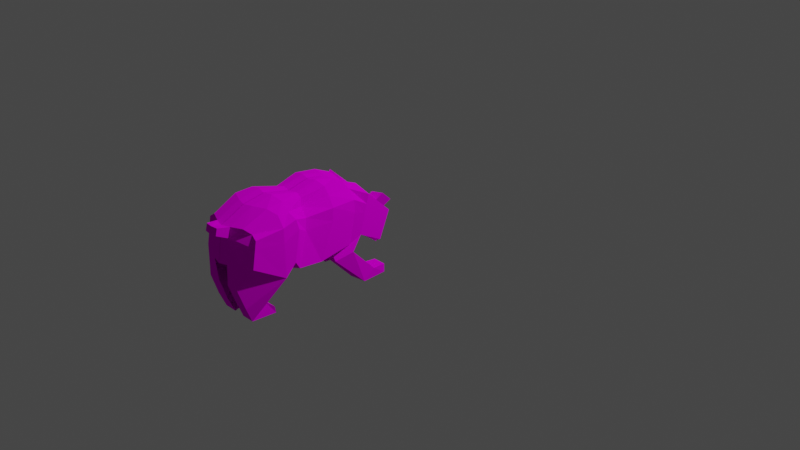 # Source: gr.blend  (saved by Blender 2.91.10; exported with 4.5.12 LTS)
import bpy
from mathutils import Matrix  # noqa: F401  (used for matrix-valued properties, if any)

bpy.ops.wm.read_factory_settings(use_empty=True)
scene = bpy.context.scene
scene.name = 'Scene'

# ---- collections
col_collection = bpy.data.collections.new('Collection'); scene.collection.children.link(col_collection)

# ---- images (referenced by path relative to the original .blend; pixels are not part of the script)
import os
ASSET_DIR = os.environ.get("B2B_ASSET_DIR", "")  # directory of the original .blend (textures are referenced by path, not embedded)
HERE = os.path.dirname(os.path.abspath(__file__))  # packed textures are extracted next to this script under _unpacked/

def load_image(name, relpath, width, height, colorspace="sRGB"):
    """Load a texture the original file referenced (path relative to the .blend, or extracted next to this script)."""
    p = next((c for c in (os.path.join(HERE, relpath), os.path.join(ASSET_DIR, relpath)) if relpath and os.path.exists(c)), "")
    if p:
        img = bpy.data.images.load(p, check_existing=True)
        img.name = name
    else:  # same state as the original file: an image datablock whose file is absent (Cycles renders it pink)
        img = bpy.data.images.new(name, width, height)
        img.source = "FILE"
        img.filepath = "//" + (relpath or name)
    img.colorspace_settings.name = colorspace
    return img
img_grizz_png = load_image('grizz.png', 'grizz.png', 1024, 1024, 'sRGB')

# ---- materials (node trees are filled in below, after node groups)
mat_material_001 = bpy.data.materials.new('Material.001')
mat_material_001.use_transparent_shadow = False

# ---- material node trees
mat_material_001.use_nodes = True; mat_material_001.node_tree.nodes.clear()
_N = mat_material_001.node_tree.nodes; _L = mat_material_001.node_tree.links
n0 = _N.new('ShaderNodeOutputMaterial'); n0.name = 'Material Output'; n0.location = (300, 300)
n1 = _N.new('ShaderNodeBsdfDiffuse'); n1.name = 'Diffuse BSDF'; n1.location = (10, 300)
n1.inputs[1].default_value = 0.5
n2 = _N.new('ShaderNodeTexImage'); n2.name = 'Image Texture'; n2.location = (-280, 280)
n2.image = img_grizz_png
_L.new(n1.outputs[0], n0.inputs[0])
_L.new(n2.outputs[0], n1.inputs[0])
n0.is_active_output = True

# ---- world
world_world = bpy.data.worlds.new('World'); scene.world = world_world
world_world.use_nodes = True; world_world.node_tree.nodes.clear()
_N = world_world.node_tree.nodes; _L = world_world.node_tree.links
n0 = _N.new('ShaderNodeOutputWorld'); n0.name = 'World Output'; n0.location = (300, 300)
n1 = _N.new('ShaderNodeBackground'); n1.name = 'Background'; n1.location = (10, 300)
n1.inputs[0].default_value = (0.05088, 0.05088, 0.05088, 1.0)
_L.new(n1.outputs[0], n0.inputs[0])
n0.is_active_output = True
world_world.color = (0.05088, 0.05088, 0.05088)
world_world.use_sun_shadow = False
world_world.sun_shadow_jitter_overblur = 0.0

# ---- cameras
cam_camera = bpy.data.cameras.new('Camera')
cam_camera.clip_end = 100.0
cam_camera.ortho_scale = 7.314

# ---- lights
light_light = bpy.data.lights.new('Light', 'POINT')
light_light.transmission_factor = 0.0
light_light.energy = 1000.0
light_light.shadow_soft_size = 0.1
light_light.shadow_maximum_resolution = 0.006
light_light.use_absolute_resolution = True

# ---- meshes
me_plane_001 = bpy.data.meshes.new('Plane.001')
me_plane_001.from_pydata([(-0.4056, -0.5396, 0.001162), (-0.3656, -0.7611, 0.001162), (0.1702, -0.6436, 0.001162), (0.2878, -0.7543, 0.001162), (-0.2438, -1.005, 0.001162), (0.1106, -1.064, 0.001162), (-0.3392, -0.2628, 0.001162), (0.3252, -0.5328, 0.001162), (-0.3945, -0.04135, 0.001162), (0.2699, -0.3114, 0.001162), (-0.3634, 0.1626, 0.0), (0.2145, 0.0319, 0.001162), (-0.2125, 0.3905, 0.001162), (0.2367, 0.2866, 0.001162), (-0.03736, 0.6175, 0.001843), (0.3695, 0.5302, 0.001162), (0.3228, 0.7187, 0.0006113), (0.4138, 0.6188, 0.001162), (-0.3005, -0.4895, 0.2795), (-0.3174, -0.6203, 0.3084), (0.1648, -0.5027, 0.3785), (0.2823, -0.6135, 0.3785), (-0.206, -0.8793, 0.2713), (0.09471, -0.939, 0.3414), (0.5424, -0.9536, 0.2097), (0.321, -1.031, 0.1993), (0.5314, -0.7543, 0.2097), (0.6975, -0.8872, 0.1993), (0.6089, -0.6657, 0.2491), (0.6753, -0.6546, 0.2491), (-0.251, -0.2782, 0.1985), (0.2617, -0.4327, 0.3456), (-0.2958, -0.005531, 0.2634), (0.2913, -0.1733, 0.3379), (-0.2832, 0.2444, 0.2453), (0.2359, 0.1699, 0.3379), (-0.2203, 0.3905, 0.3595), (0.1672, 0.2866, 0.3595), (0.02328, 0.6452, 0.3595), (0.3001, 0.5302, 0.3595), (0.3321, 0.6944, 0.1919), (0.4138, 0.6188, 0.1993), (0.3587, -0.002723, 0.3296), (0.3031, 0.1761, 0.3771), (0.6796, 0.3227, 0.3624), (0.5799, 0.4445, 0.3624), (0.6907, 0.6022, 0.3342), (0.6021, 0.6022, 0.3342), (-0.03859, 0.5805, 0.3595), (-0.131, 0.4839, 0.3595), (-0.09221, 0.4918, 0.1983), (-0.01335, 0.5759, 0.2065), (-0.09596, 0.6435, 0.3839), (-0.1884, 0.5469, 0.3839), (-0.1496, 0.5548, 0.2227), (-0.07071, 0.6389, 0.2309), (0.3886, 0.6526, 0.001162), (0.3533, 0.7, 0.001162), (0.3571, 0.6948, 0.1234), (0.3883, 0.653, 0.1237), (0.4097, 0.6683, 0.001162), (0.3743, 0.7157, 0.001162), (0.3782, 0.7106, 0.1234), (0.4093, 0.6688, 0.1237), (0.5314, -0.7543, 0.07283), (0.6089, -0.6657, 0.1122), (0.5799, 0.4195, 0.1973), (0.6021, 0.6022, 0.1973), (0.3481, 0.5302, 0.1119), (0.2152, 0.2866, 0.1119), (0.1633, -0.6203, 0.09271), (0.2808, -0.731, 0.09271), (-0.2661, 0.3109, 0.0), (0.3183, -0.5096, 0.09271), (0.1037, -1.041, 0.09271), (-0.2507, -0.9815, 0.09271), (0.4138, 0.6188, 0.06236), (-0.4125, -0.5164, 0.09271), (-0.3461, -0.2396, 0.09271), (-0.3725, -0.7379, 0.09271), (0.263, -0.2881, 0.09271), (0.5424, -0.9536, 0.07283), (0.321, -1.031, 0.06236), (-0.4014, -0.01809, 0.09271), (0.3695, -0.001322, 0.2119), (0.2076, 0.05516, 0.09271), (0.3031, 0.2312, 0.2119), (-0.3571, 0.1812, 0.09271), (0.6975, -0.8872, 0.06236), (0.6796, 0.2977, 0.1973), (0.6753, -0.6546, 0.1122), (0.6907, 0.6022, 0.1973), (0.1968, 0.6602, -0.01282), (0.3556, 0.5484, 0.268), (0.2041, 0.6627, 0.2574), (-0.1479, -0.9988, 0.09271), (-0.1391, -1.022, 0.001162), (-0.2449, -1.021, 0.0), (-0.2519, -0.9885, 0.09439), (-0.1491, -1.006, 0.09439), (-0.1403, -1.038, 0.0), (-0.2726, -1.114, 0.0), (-0.2701, -1.103, 0.07476), (-0.2016, -1.12, 0.07476), (-0.2022, -1.132, 0.0), (-0.1471, -0.4465, 0.3785), (-0.07149, -0.6172, 0.3785), (-0.0972, -0.9067, 0.3414), (-0.05697, -0.3113, 0.2975), (-0.06858, -0.02709, 0.3379), (-0.06997, 0.2382, 0.3379), (-0.04267, 0.3429, 0.3595), (-0.05288, -1.015, 0.09271), (-0.2713, 0.3905, 0.1761), (-0.3839, -0.5032, 0.2186), (-0.2551, -0.9314, 0.2146), (-0.3258, -0.2585, 0.1789), (-0.3717, -0.6802, 0.2327), (-0.3759, -0.01194, 0.2107), (-0.3472, 0.2122, 0.2018), (-0.2449, -0.4668, 0.3648), (-0.174, -0.2957, 0.2839), (-0.2013, -0.0169, 0.3358), (-0.1961, 0.2411, 0.3273), (-0.1266, 0.3654, 0.3595), (-0.213, -0.6186, 0.3785), (-0.174, -0.8938, 0.3414)], [], [(105, 106, 21, 20), (125, 19, 22, 126), (21, 23, 25, 24), (21, 24, 27, 26), (26, 27, 29, 28), (105, 20, 31, 108), (108, 31, 33, 109), (109, 33, 35, 110), (110, 35, 37, 111), (36, 124, 111, 37, 39, 38, 48, 49), (38, 39, 93, 94), (37, 35, 42, 43), (43, 42, 44, 45), (45, 44, 46, 47), (65, 64, 26, 28), (67, 66, 45, 47), (69, 68, 39, 37), (71, 70, 20, 21), (14, 12, 72, 113, 36, 49, 50, 51, 48, 38), (70, 73, 31, 20), (75, 95, 112, 107, 126, 22, 115), (17, 56, 59, 58, 57, 16, 40, 41, 76), (116, 114, 18, 30), (117, 115, 22, 19), (68, 76, 41, 93, 39), (16, 92, 94, 40), (73, 80, 33, 31), (82, 81, 24, 25), (118, 116, 30, 32), (74, 82, 25, 23), (85, 84, 42, 35), (86, 69, 37, 43), (80, 85, 35, 33), (119, 118, 32, 34), (81, 88, 27, 24), (84, 89, 44, 42), (64, 71, 21, 26), (66, 86, 43, 45), (90, 65, 28, 29), (91, 67, 47, 46), (113, 119, 34, 36), (88, 90, 29, 27), (89, 91, 46, 44), (114, 117, 19, 18), (52, 55, 54, 53), (51, 50, 54, 55), (49, 48, 52, 53), (48, 51, 55, 52), (50, 49, 53, 54), (58, 59, 63, 62), (61, 62, 63, 60), (56, 57, 61, 60), (59, 56, 60, 63), (57, 58, 62, 61), (0, 1, 79, 77), (12, 10, 87, 72), (10, 8, 83, 87), (9, 11, 85, 80), (8, 6, 78, 83), (7, 9, 80, 73), (15, 17, 76, 68), (1, 4, 75, 79), (6, 0, 77, 78), (96, 95, 99, 100), (2, 7, 73, 70), (3, 2, 70, 71), (13, 15, 68, 69), (94, 92, 14, 38), (94, 93, 41, 40), (95, 96, 5, 74, 112), (100, 99, 103, 104), (95, 75, 98, 99), (75, 4, 97, 98), (4, 96, 100, 97), (101, 104, 103, 102), (99, 98, 102, 103), (97, 100, 104, 101), (98, 97, 101, 102), (123, 110, 111, 124), (122, 109, 110, 123), (121, 108, 109, 122), (120, 105, 108, 121), (21, 106, 107, 23), (120, 125, 106, 105), (107, 112, 74, 23), (77, 79, 117, 114), (72, 87, 119, 113), (87, 83, 118, 119), (83, 78, 116, 118), (79, 75, 115, 117), (78, 77, 114, 116), (18, 19, 125, 120), (18, 120, 121, 30), (30, 121, 122, 32), (32, 122, 123, 34), (34, 123, 124, 36), (106, 125, 126, 107)])
_uv = me_plane_001.uv_layers.new(name='UVMap')
_uv.uv.foreach_set('vector', [0.17, 0.616, 0.1959, 0.7186, 0.3167, 0.7424, 0.2766, 0.6709, 0.5647, 0.7156, 0.5893, 0.7421, 0.6008, 0.5771, 0.5772, 0.5614, 0.3167, 0.7424, 0.252, 0.9141, 0.3266, 0.9847, 0.4024, 0.9568, 0.3167, 0.7424, 0.4024, 0.9568, 0.4552, 0.9305, 0.3986, 0.8426, 0.3986, 0.8426, 0.4552, 0.9305, 0.4485, 0.7961, 0.4258, 0.7975, 0.17, 0.616, 0.2766, 0.6709, 0.309, 0.6385, 0.1992, 0.5466, 0.1992, 0.5466, 0.309, 0.6385, 0.3189, 0.4933, 0.196, 0.3837, 0.196, 0.3837, 0.3189, 0.4933, 0.3, 0.2941, 0.1954, 0.2328, 0.1954, 0.2328, 0.3, 0.2941, 0.2769, 0.2225, 0.2052, 0.1751, 0.1632, 0.2348, 0.1792, 0.2326, 0.2052, 0.1751, 0.2769, 0.2225, 0.3222, 0.09375, 0.2276, 0.008051, 0.2065, 0.04028, 0.1954, 0.1234, 0.8118, 0.9215, 0.8118, 0.7538, 0.7821, 0.7362, 0.7794, 0.8472, 0.2769, 0.2225, 0.3, 0.2941, 0.3418, 0.4014, 0.3237, 0.2951, 0.3237, 0.2951, 0.3418, 0.4014, 0.452, 0.2396, 0.4179, 0.163, 0.4179, 0.163, 0.452, 0.2396, 0.4552, 0.08174, 0.4249, 0.07524, 0.5209, 0.7301, 0.5243, 0.6589, 0.4797, 0.6724, 0.4764, 0.7435, 0.8319, 0.4766, 0.8313, 0.5704, 0.8861, 0.5608, 0.8774, 0.4783, 0.3817, 0.5412, 0.3817, 0.6965, 0.4651, 0.6802, 0.4651, 0.5249, 0.735, 0.5981, 0.735, 0.6925, 0.8313, 0.7362, 0.8313, 0.6418, 0.5745, 0.4346, 0.5758, 0.2668, 0.5764, 0.2107, 0.5183, 0.2457, 0.4569, 0.2627, 0.4563, 0.3378, 0.5094, 0.3556, 0.5061, 0.4226, 0.4556, 0.4154, 0.4552, 0.4674, 0.6909, 0.8613, 0.7659, 0.8471, 0.7585, 0.72, 0.7098, 0.7133, 0.6609, 0.5348, 0.6597, 0.4986, 0.6585, 0.4651, 0.5762, 0.5344, 0.5772, 0.5614, 0.6008, 0.5771, 0.6204, 0.5627, 0.8729, 0.9024, 0.8564, 0.9027, 0.8562, 0.962, 0.8358, 0.9622, 0.8333, 0.903, 0.8191, 0.9026, 0.8282, 0.9949, 0.8729, 0.9984, 0.8729, 0.9321, 0.1051, 0.4982, 0.08603, 0.6326, 0.1157, 0.6303, 0.131, 0.5146, 0.09048, 0.734, 0.13, 0.8855, 0.1479, 0.8589, 0.1105, 0.703, 0.3817, 0.6965, 0.3647, 0.7595, 0.4099, 0.7616, 0.4333, 0.7095, 0.4651, 0.6802, 0.5712, 0.6074, 0.5769, 0.5361, 0.4871, 0.5388, 0.5075, 0.5985, 0.7248, 0.02618, 0.7248, 0.134, 0.8073, 0.1678, 0.808, 0.08405, 0.6792, 0.217, 0.6746, 0.09256, 0.6295, 0.09654, 0.6341, 0.221, 0.08851, 0.354, 0.1051, 0.4982, 0.131, 0.5146, 0.1169, 0.3556, 0.6672, 0.3136, 0.6792, 0.217, 0.6341, 0.221, 0.5805, 0.2832, 0.5313, 0.8441, 0.4694, 0.87, 0.4552, 0.9229, 0.5313, 0.9752, 0.8832, 0.8271, 0.8392, 0.7835, 0.8313, 0.9041, 0.9018, 0.9041, 0.7248, 0.134, 0.7255, 0.2875, 0.808, 0.3213, 0.8073, 0.1678, 0.09759, 0.2385, 0.08851, 0.354, 0.1169, 0.3556, 0.1208, 0.2341, 0.6746, 0.09256, 0.6767, 0.0, 0.6317, 0.003971, 0.6295, 0.09654, 0.8194, 0.06697, 0.8039, 0.3183, 0.8586, 0.3334, 0.8586, 0.06533, 0.7309, 0.4766, 0.735, 0.5981, 0.8313, 0.6418, 0.7764, 0.4767, 0.8313, 0.5704, 0.8314, 0.7554, 0.8861, 0.7835, 0.8861, 0.5608, 0.5243, 0.758, 0.5209, 0.7301, 0.4764, 0.7435, 0.4797, 0.7714, 0.7626, 0.9297, 0.7352, 0.9283, 0.7352, 0.9946, 0.7626, 0.996, 0.5183, 0.2457, 0.5099, 0.1352, 0.4949, 0.1724, 0.4569, 0.2627, 0.5313, 0.8441, 0.5313, 0.9451, 0.575, 0.9635, 0.575, 0.8707, 0.8039, 0.3183, 0.8072, 0.4478, 0.8522, 0.4518, 0.8586, 0.3334, 0.08603, 0.6326, 0.09048, 0.734, 0.1105, 0.703, 0.1157, 0.6303, 0.06732, 0.07507, 0.06732, 0.001048, 0.02129, 0.002843, 0.0143, 0.08169, 0.7044, 0.93, 0.7044, 0.996, 0.7339, 0.9974, 0.7352, 0.9297, 0.1954, 0.1234, 0.2065, 0.04028, 0.1874, 0.0, 0.1558, 0.04813, 0.9019, 0.1295, 0.9019, 0.2045, 0.9527, 0.1594, 0.9338, 0.109, 0.9154, 0.2322, 0.9154, 0.3099, 0.9476, 0.3251, 0.9476, 0.2474, 0.1054, 0.1564, 0.1054, 0.1867, 0.1142, 0.1857, 0.1142, 0.1554, 0.1441, 0.1533, 0.1501, 0.09904, 0.123, 0.1055, 0.09943, 0.1191, 0.4192, 0.4253, 0.4192, 0.3965, 0.4087, 0.3977, 0.4087, 0.4266, 0.8118, 0.7362, 0.8118, 0.7951, 0.8223, 0.7953, 0.8223, 0.7364, 0.8118, 0.7955, 0.8118, 0.8548, 0.8219, 0.8547, 0.8219, 0.7953, 0.6922, 0.8062, 0.6922, 0.6799, 0.6619, 0.6943, 0.6619, 0.8206, 0.5758, 0.2668, 0.5769, 0.107, 0.5461, 0.1176, 0.5764, 0.2107, 0.5769, 0.107, 0.5759, 0.0, 0.5457, 0.008208, 0.5461, 0.1176, 0.6945, 0.1209, 0.6952, 0.2744, 0.7255, 0.2875, 0.7248, 0.134, 0.5769, 0.8548, 0.5776, 0.9852, 0.6079, 0.9705, 0.6072, 0.8402, 0.6944, 0.01307, 0.6945, 0.1209, 0.7248, 0.134, 0.7248, 0.02618, 0.3444, 0.7038, 0.3446, 0.7586, 0.3647, 0.7595, 0.3817, 0.6965, 0.6922, 0.6799, 0.6913, 0.5205, 0.6609, 0.5348, 0.6619, 0.6943, 0.7052, 0.3067, 0.6904, 0.4588, 0.7211, 0.457, 0.7359, 0.305, 0.6938, 0.4057, 0.6624, 0.4025, 0.6622, 0.4059, 0.6949, 0.4126, 0.6909, 0.9071, 0.7659, 0.8929, 0.7659, 0.8471, 0.6909, 0.8613, 0.7044, 0.5862, 0.7044, 0.6805, 0.735, 0.6925, 0.735, 0.5981, 0.3444, 0.5485, 0.3444, 0.7038, 0.3817, 0.6965, 0.3817, 0.5412, 0.4763, 0.8647, 0.5247, 0.8767, 0.527, 0.7973, 0.4665, 0.8217, 0.9844, 0.127, 0.9493, 0.01796, 0.9192, 0.02359, 0.9154, 0.08716, 0.6624, 0.4025, 0.6938, 0.4057, 0.6985, 0.3174, 0.6672, 0.3136, 0.6642, 0.3689, 0.6949, 0.4126, 0.6622, 0.4059, 0.6734, 0.4738, 0.6985, 0.4766, 0.924, 0.6701, 0.9611, 0.6701, 0.9606, 0.6663, 0.9235, 0.6663, 0.7745, 0.9863, 0.8047, 0.9782, 0.805, 0.9703, 0.7739, 0.9826, 0.9606, 0.4023, 0.9216, 0.3865, 0.9205, 0.3945, 0.9595, 0.4103, 0.05042, 0.3406, 0.03143, 0.3377, 0.03189, 0.3745, 0.05042, 0.3773, 0.9235, 0.6663, 0.9606, 0.6663, 0.9527, 0.6026, 0.9273, 0.5995, 0.9595, 0.4103, 0.9205, 0.3945, 0.9338, 0.454, 0.9606, 0.4619, 0.7739, 0.9826, 0.805, 0.9703, 0.805, 0.9166, 0.7802, 0.9223, 0.1538, 0.2492, 0.1954, 0.2328, 0.2052, 0.1751, 0.1792, 0.2326, 0.1506, 0.3682, 0.196, 0.3837, 0.1954, 0.2328, 0.1538, 0.2492, 0.159, 0.5293, 0.1992, 0.5466, 0.196, 0.3837, 0.1506, 0.3682, 0.1363, 0.6205, 0.17, 0.616, 0.1992, 0.5466, 0.159, 0.5293, 0.3167, 0.7424, 0.1959, 0.7186, 0.1864, 0.8817, 0.252, 0.9141, 0.1363, 0.6205, 0.1475, 0.709, 0.1959, 0.7186, 0.17, 0.616, 0.5769, 0.351, 0.6642, 0.3689, 0.6672, 0.3136, 0.5805, 0.2832, 0.6619, 0.8206, 0.6619, 0.6943, 0.6152, 0.7248, 0.6197, 0.8204, 0.5764, 0.2107, 0.5461, 0.1176, 0.5099, 0.1352, 0.5183, 0.2457, 0.5461, 0.1176, 0.5457, 0.008208, 0.5063, 0.0195, 0.5099, 0.1352, 0.6072, 0.8402, 0.6079, 0.9705, 0.6368, 0.9852, 0.6467, 0.8429, 0.6619, 0.6943, 0.6609, 0.5348, 0.6204, 0.5627, 0.6152, 0.7248, 0.7359, 0.305, 0.7211, 0.457, 0.7643, 0.4504, 0.7643, 0.3133, 0.1157, 0.6303, 0.1105, 0.703, 0.1475, 0.709, 0.1363, 0.6205, 0.7724, 0.434, 0.8066, 0.4209, 0.8066, 0.3082, 0.7747, 0.3104, 0.131, 0.5146, 0.159, 0.5293, 0.1506, 0.3682, 0.1169, 0.3556, 0.1169, 0.3556, 0.1506, 0.3682, 0.1538, 0.2492, 0.1208, 0.2341, 0.1208, 0.2341, 0.1538, 0.2492, 0.1792, 0.2326, 0.1632, 0.2348, 0.1959, 0.7186, 0.1475, 0.709, 0.1602, 0.8687, 0.1864, 0.8817])
me_plane_001.materials.append(mat_material_001)
me_plane_001.use_remesh_fix_poles = True
me_plane_001.use_remesh_preserve_attributes = False
me_plane_001.use_mirror_vertex_groups = False
me_plane_001.update()

# ---- objects
ob_light = bpy.data.objects.new('Light', light_light)
ob_camera = bpy.data.objects.new('Camera', cam_camera)
ob_plane = bpy.data.objects.new('Plane', me_plane_001)

# ---- transforms, parenting, visibility, modifiers, constraints
ob_light.location = (4.076, 1.005, 5.904)
ob_light.rotation_euler = (0.6503, 0.05522, 1.866)
ob_light.lock_rotations_4d = False
ob_light.empty_display_type = 'ARROWS'
ob_light.color = (0.0, 0.0, 0.0, 0.0)
ob_light.lineart.crease_threshold = 0.0
ob_camera.location = (7.359, -6.926, 4.958)
ob_camera.rotation_euler = (1.109, 0.0, 0.8149)
ob_camera.lock_rotations_4d = False
ob_camera.empty_display_type = 'ARROWS'
ob_camera.color = (0.0, 0.0, 0.0, 0.0)
ob_camera.display_type = 'WIRE'
ob_camera.lineart.crease_threshold = 0.0
ob_plane.location = (9.097e-17, -1.118, 0.4097)
ob_plane.rotation_euler = (0.0, 1.571, 0.0)
ob_plane.lineart.crease_threshold = 0.0
_m = ob_plane.modifiers.new('Mirror', 'MIRROR')
_m.use_axis = (False, False, True)
_m.use_clip = True

# ---- collection membership
col_collection.objects.link(ob_light)
col_collection.objects.link(ob_camera)
col_collection.objects.link(ob_plane)

# ---- scene / render settings (as saved in the file)
scene.camera = ob_camera
scene.frame_start = 1; scene.frame_end = 250; scene.frame_set(0)
scene.render.engine = 'BLENDER_EEVEE_NEXT'
scene.cycles.use_denoising = False
scene.cycles.samples = 128
scene.cycles.sampling_pattern = 'TABULATED_SOBOL'
scene.cycles.use_adaptive_sampling = False
scene.cycles.use_light_tree = False
scene.view_settings.view_transform = 'Filmic'
bpy.context.view_layer.update()
